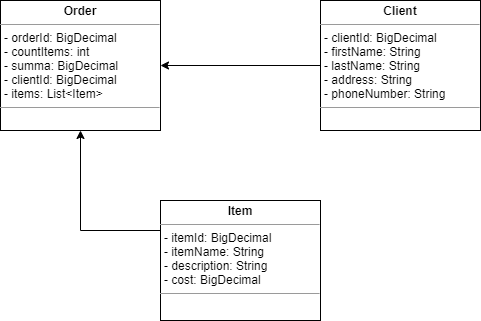

The diagram above was exported from draw.io. Its source (the exported page's mxGraphModel, read from the mxfile embedded in the PNG):
<mxGraphModel dx="1171" dy="483" grid="1" gridSize="10" guides="1" tooltips="1" connect="1" arrows="1" fold="1" page="1" pageScale="1" pageWidth="827" pageHeight="1169" math="0" shadow="0">
  <root>
    <mxCell id="0" />
    <mxCell id="1" parent="0" />
    <mxCell id="nMW-0MmPhdC_gGkJtCjV-4" value="" style="edgeStyle=orthogonalEdgeStyle;rounded=0;orthogonalLoop=1;jettySize=auto;html=1;exitX=0;exitY=0.25;exitDx=0;exitDy=0;entryX=0.5;entryY=1;entryDx=0;entryDy=0;" edge="1" parent="1" source="nMW-0MmPhdC_gGkJtCjV-2" target="nMW-0MmPhdC_gGkJtCjV-1">
      <mxGeometry relative="1" as="geometry" />
    </mxCell>
    <mxCell id="nMW-0MmPhdC_gGkJtCjV-1" value="&lt;p style=&quot;margin: 0px ; margin-top: 4px ; text-align: center&quot;&gt;&lt;b&gt;Order&lt;/b&gt;&lt;/p&gt;&lt;hr size=&quot;1&quot;&gt;&lt;p style=&quot;margin: 0px ; margin-left: 4px&quot;&gt;- orderId&lt;span&gt;: BigDecimal&lt;/span&gt;&lt;/p&gt;&lt;p style=&quot;margin: 0px ; margin-left: 4px&quot;&gt;- countItems: int&lt;/p&gt;&lt;p style=&quot;margin: 0px ; margin-left: 4px&quot;&gt;- summa: BigDecimal&lt;/p&gt;&lt;p style=&quot;margin: 0px ; margin-left: 4px&quot;&gt;- clientId: BigDecimal&lt;/p&gt;&lt;p style=&quot;margin: 0px ; margin-left: 4px&quot;&gt;- items: List&amp;lt;Item&amp;gt;&lt;/p&gt;&lt;hr size=&quot;1&quot;&gt;&lt;p style=&quot;margin: 0px ; margin-left: 4px&quot;&gt;&lt;br&gt;&lt;/p&gt;" style="verticalAlign=top;align=left;overflow=fill;fontSize=12;fontFamily=Helvetica;html=1;" vertex="1" parent="1">
      <mxGeometry x="80" y="80" width="160" height="130" as="geometry" />
    </mxCell>
    <mxCell id="nMW-0MmPhdC_gGkJtCjV-2" value="&lt;p style=&quot;margin: 0px ; margin-top: 4px ; text-align: center&quot;&gt;&lt;b&gt;Item&lt;/b&gt;&lt;/p&gt;&lt;hr size=&quot;1&quot;&gt;&lt;p style=&quot;margin: 0px ; margin-left: 4px&quot;&gt;- itemId&lt;span&gt;: BigDecimal&lt;/span&gt;&lt;/p&gt;&lt;p style=&quot;margin: 0px ; margin-left: 4px&quot;&gt;- itemName: String&lt;/p&gt;&lt;p style=&quot;margin: 0px ; margin-left: 4px&quot;&gt;- description: String&lt;/p&gt;&lt;p style=&quot;margin: 0px ; margin-left: 4px&quot;&gt;- cost: BigDecimal&lt;/p&gt;&lt;hr size=&quot;1&quot;&gt;&lt;p style=&quot;margin: 0px ; margin-left: 4px&quot;&gt;&lt;br&gt;&lt;/p&gt;" style="verticalAlign=top;align=left;overflow=fill;fontSize=12;fontFamily=Helvetica;html=1;" vertex="1" parent="1">
      <mxGeometry x="240" y="280" width="160" height="120" as="geometry" />
    </mxCell>
    <mxCell id="nMW-0MmPhdC_gGkJtCjV-5" value="" style="edgeStyle=orthogonalEdgeStyle;rounded=0;orthogonalLoop=1;jettySize=auto;html=1;" edge="1" parent="1" source="nMW-0MmPhdC_gGkJtCjV-3" target="nMW-0MmPhdC_gGkJtCjV-1">
      <mxGeometry relative="1" as="geometry" />
    </mxCell>
    <mxCell id="nMW-0MmPhdC_gGkJtCjV-3" value="&lt;p style=&quot;margin: 0px ; margin-top: 4px ; text-align: center&quot;&gt;&lt;b&gt;Client&lt;/b&gt;&lt;/p&gt;&lt;hr size=&quot;1&quot;&gt;&lt;p style=&quot;margin: 0px ; margin-left: 4px&quot;&gt;- clientId&lt;span&gt;: BigDecimal&lt;/span&gt;&lt;/p&gt;&lt;p style=&quot;margin: 0px ; margin-left: 4px&quot;&gt;- firstName: String&lt;/p&gt;&lt;p style=&quot;margin: 0px ; margin-left: 4px&quot;&gt;- lastName: String&lt;/p&gt;&lt;p style=&quot;margin: 0px ; margin-left: 4px&quot;&gt;- address: String&lt;/p&gt;&lt;p style=&quot;margin: 0px ; margin-left: 4px&quot;&gt;- phoneNumber: String&lt;/p&gt;&lt;hr size=&quot;1&quot;&gt;&lt;p style=&quot;margin: 0px ; margin-left: 4px&quot;&gt;&lt;br&gt;&lt;/p&gt;" style="verticalAlign=top;align=left;overflow=fill;fontSize=12;fontFamily=Helvetica;html=1;" vertex="1" parent="1">
      <mxGeometry x="400" y="80" width="160" height="130" as="geometry" />
    </mxCell>
  </root>
</mxGraphModel>